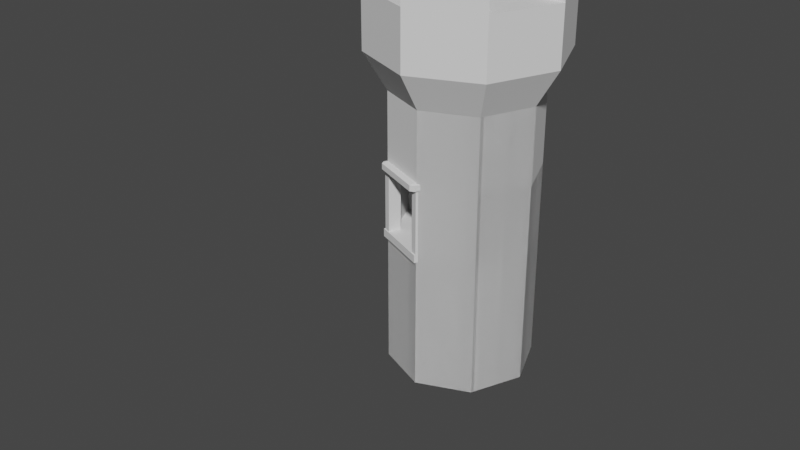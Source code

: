 # Source: ThickTower90DegreeWalkway.blend  (saved by Blender 2.80.75; exported with 4.5.12 LTS)
import bpy
from mathutils import Matrix  # noqa: F401  (used for matrix-valued properties, if any)

bpy.ops.wm.read_factory_settings(use_empty=True)
scene = bpy.context.scene
scene.name = 'Scene'

# ---- collections
col_collection = bpy.data.collections.new('Collection'); scene.collection.children.link(col_collection)

# ---- world
world_world = bpy.data.worlds.new('World'); scene.world = world_world
world_world.use_nodes = True; world_world.node_tree.nodes.clear()
_N = world_world.node_tree.nodes; _L = world_world.node_tree.links
n0 = _N.new('ShaderNodeOutputWorld'); n0.name = 'World Output'; n0.location = (300, 300)
n1 = _N.new('ShaderNodeBackground'); n1.name = 'Background'; n1.location = (10, 300)
n1.inputs[0].default_value = (0.05088, 0.05088, 0.05088, 1.0)
_L.new(n1.outputs[0], n0.inputs[0])
n0.is_active_output = True
world_world.color = (0.05088, 0.05088, 0.05088)
world_world.use_sun_shadow = False
world_world.sun_shadow_jitter_overblur = 0.0

# ---- meshes
me_cylinder = bpy.data.meshes.new('Cylinder')
me_cylinder.from_pydata([(0.0, 1.0, 0.3649), (0.0, 1.0, 11.96), (0.7071, 0.7071, 0.3649), (0.7071, 0.7071, 11.96), (1.0, -4.371e-08, 0.3649), (1.0, -4.371e-08, 11.96), (0.7071, -0.7071, 0.3649), (0.7071, -0.7071, 11.96), (-8.742e-08, -1.0, 0.3649), (-8.742e-08, -1.0, 11.96), (-0.7071, -0.7071, 0.3649), (-0.7071, -0.7071, 11.96), (-1.0, 1.192e-08, 0.3649), (-1.0, 1.192e-08, 11.96), (-0.7071, 0.7071, 0.3649), (-0.7071, 0.7071, 11.96), (0.9237, 0.9237, 13.5), (1.825e-08, 1.306, 13.5), (1.306, -6.014e-08, 13.5), (0.9237, -0.9237, 13.5), (-9.594e-08, -1.306, 13.5), (-0.9237, -0.9237, 13.5), (-1.306, 1.253e-08, 13.5), (-0.9237, 0.9237, 13.5), (0.9237, 0.9237, 15.89), (1.825e-08, 1.306, 15.89), (1.306, -6.014e-08, 15.89), (0.9237, -0.9237, 15.89), (-9.594e-08, -1.306, 15.89), (-0.9237, -0.9237, 15.89), (-1.306, 1.253e-08, 15.89), (-0.9237, 0.9237, 15.89), (0.7158, 0.7158, 15.89), (5.207e-09, 1.012, 15.89), (1.012, -4.661e-08, 15.89), (0.7158, -0.7158, 15.89), (-8.33e-08, -1.012, 15.89), (-0.7158, -0.7158, 15.89), (-1.012, 9.715e-09, 15.89), (-0.7158, 0.7158, 15.89), (0.7158, 0.7158, 15.44), (5.207e-09, 1.012, 15.44), (1.012, -4.661e-08, 15.44), (0.7158, -0.7158, 15.44), (-8.33e-08, -1.012, 15.44), (-0.7158, -0.7158, 15.44), (-1.012, 9.715e-09, 15.44), (-0.7158, 0.7158, 15.44), (1.306, -6.014e-08, 16.6), (0.9237, 0.9237, 16.6), (-9.594e-08, -1.306, 16.6), (0.9237, -0.9237, 16.6), (-1.306, 1.253e-08, 16.6), (-0.9237, -0.9237, 16.6), (1.825e-08, 1.306, 16.6), (-0.9237, 0.9237, 16.6), (1.012, -4.661e-08, 16.6), (0.7158, 0.7158, 16.6), (-8.33e-08, -1.012, 16.6), (0.7158, -0.7158, 16.6), (-1.012, 9.715e-09, 16.6), (-0.7158, -0.7158, 16.6), (5.207e-09, 1.012, 16.6), (-0.7158, 0.7158, 16.6), (0.0, 1.0, 6.164), (0.7071, 0.7071, 6.164), (1.0, -4.371e-08, 6.164), (0.7071, -0.7071, 6.164), (-8.742e-08, -1.0, 6.164), (-0.7071, -0.7071, 6.164), (-1.0, 1.192e-08, 6.164), (-0.7071, 0.7071, 6.164), (0.0, 1.0, 9.064), (0.7071, 0.7071, 9.064), (1.0, -4.371e-08, 9.064), (0.7071, -0.7071, 9.064), (-8.742e-08, -1.0, 9.064), (-0.7071, -0.7071, 9.064), (-1.0, 1.192e-08, 9.064), (-0.7071, 0.7071, 9.064), (0.265, -0.524, 9.064), (-5.089e-09, 0.9146, 0.3649), (0.5579, 0.1831, 9.064), (0.9146, -4.083e-08, 0.3649), (-0.9988, -0.0004958, 9.064), (0.6467, 0.6467, 0.3649), (-0.7059, 0.7066, 9.064), (0.6467, -0.6467, 0.3649), (0.0, 1.0, 0.3649), (0.7071, 0.7071, 0.3649), (1.0, -4.371e-08, 0.3649), (0.7071, -0.7071, 0.3649), (-8.742e-08, -1.0, 0.3649), (-0.7071, -0.7071, 0.3649), (-1.0, 1.192e-08, 0.3649), (-0.7071, 0.7071, 0.3649), (-8.505e-08, -0.9146, 0.3649), (-0.6467, -0.6467, 0.3649), (-0.9146, 1.006e-08, 0.3649), (-0.6467, 0.6467, 0.3649), (0.265, -0.524, 9.064), (0.5579, 0.1831, 9.064), (-0.9988, -0.0004958, 9.064), (-0.7059, 0.7066, 9.064), (-0.3333, -3.756, 0.4696), (-0.3333, -3.756, -0.4696), (-0.3333, -3.443, -0.4696), (-0.3333, -3.443, 0.4696), (0.3333, -3.266, 1.0), (0.3333, -3.266, -1.0), (0.3333, -3.933, 1.0), (0.3333, -3.933, -1.0), (-0.3333, -3.266, 1.0), (-0.3333, -3.266, -1.0), (-0.3333, -3.933, 1.0), (-0.3333, -3.933, -1.0), (0.3329, -3.443, -0.4696), (0.3329, -3.756, 0.4696), (0.3329, -3.756, -0.4696), (0.3329, -3.443, 0.4696), (-8.505e-08, -0.9146, 6.153), (-0.6467, -0.6467, 6.153), (-8.742e-08, -1.0, 6.153), (-0.7071, -0.7071, 6.153), (-0.6467, -0.6467, 9.814), (-0.9146, 1.006e-08, 9.814), (-0.7071, -0.7071, 9.814), (-1.0, 1.192e-08, 9.814), (-0.9146, 1.006e-08, 6.12), (-0.6467, 0.6467, 6.12), (-1.0, 1.192e-08, 6.12), (-0.7071, 0.7071, 6.12), (0.6467, 0.6467, 11.96), (0.9146, -4.083e-08, 11.96), (1.0, -4.371e-08, 11.96), (-5.089e-09, 0.9146, 11.96), (0.6467, -0.6467, 11.96), (-8.505e-08, -0.9146, 11.96), (0.7071, 0.7071, 11.96), (-0.6467, 0.6467, 11.96), (0.0, 1.0, 11.96), (0.7071, -0.7071, 11.96), (-8.742e-08, -1.0, 11.96), (-0.7071, 0.7071, 11.96), (0.6467, 0.6467, 6.164), (0.9146, -4.083e-08, 6.164), (-0.6467, -0.6467, 6.164), (-0.9146, 1.006e-08, 6.164), (-1.32e-08, 0.9146, 6.164), (-9.316e-08, -0.9146, 6.164), (0.6467, -0.6467, 6.164), (-0.6467, 0.6467, 6.164), (0.6467, 0.6467, 3.472), (0.9146, -4.083e-08, 3.472), (-0.6467, -0.6467, 3.472), (-0.9146, 1.006e-08, 3.472), (-1.32e-08, 0.9146, 3.472), (-9.316e-08, -0.9146, 3.472), (0.6467, -0.6467, 3.472), (-0.6467, 0.6467, 3.472), (-0.7071, 0.7071, 0.3649), (-0.6467, 0.6467, 0.3649), (-0.7071, 0.7071, 11.96), (-0.6467, 0.6467, 11.96), (0.6467, 0.6467, 6.141), (0.9146, -4.083e-08, 6.141), (-0.6467, -0.6467, 6.141), (-0.9146, 1.006e-08, 6.141), (-1.32e-08, 0.9146, 6.141), (-9.316e-08, -0.9146, 6.141), (0.6467, -0.6467, 6.141), (-0.6467, 0.6467, 6.141), (0.6467, 0.6467, 6.141), (0.9146, -4.083e-08, 6.141), (-0.6467, -0.6467, 6.141), (-0.9146, 1.006e-08, 6.141), (-1.32e-08, 0.9146, 6.141), (-9.316e-08, -0.9146, 6.141), (0.6467, -0.6467, 6.141), (-0.6467, 0.6467, 6.141), (-0.7071, 0.7071, 11.96), (-1.0, 1.192e-08, 11.96), (-1.0, 1.192e-08, 9.064), (-0.7071, 0.7071, 9.064), (-0.6373, 0.6782, 11.96), (-0.9302, -0.02892, 11.96), (-0.9302, -0.02892, 9.064), (-0.6373, 0.6782, 9.064), (0.9146, -4.083e-08, 3.577), (0.6467, -0.6467, 3.577), (-0.9146, 1.006e-08, 3.577), (-0.6467, 0.6467, 3.577), (-4.191e-08, 0.9146, 3.577), (-1.219e-07, -0.9146, 3.577), (-0.6467, -0.6467, 3.577), (0.6467, 0.6467, 3.577), (0.6467, 0.6467, 4.97), (0.9146, -4.083e-08, 4.97), (-0.6467, -0.6467, 4.97), (-0.9146, 1.006e-08, 4.97), (-1.294e-08, 0.9146, 4.97), (-9.29e-08, -0.9146, 4.97), (0.6467, -0.6467, 4.97), (-0.6467, 0.6467, 4.97), (-0.584, -0.5981, 8.858), (-0.584, -0.5981, 6.153), (-0.04318, 0.931, 0.4817), (-0.04318, 0.931, 6.194), (0.63, 0.6522, 0.4817), (0.63, 0.6522, 6.194), (0.9088, -0.021, 0.4817), (0.9088, -0.021, 6.194), (0.63, -0.6942, 0.4817), (0.63, -0.6942, 6.194), (-0.04318, -0.973, 0.4817), (-0.04318, -0.973, 6.194), (-0.7163, -0.6942, 0.4817), (-0.7163, -0.6942, 6.194), (-0.9952, -0.021, 0.4817), (-0.9952, -0.021, 6.194), (-0.7163, 0.6522, 0.4817), (-0.7163, 0.6522, 6.194), (-0.6524, -0.7547, 8.858), (-0.6524, -0.7547, 6.153), (-0.6748, -0.5584, 8.858), (-0.6748, -0.5584, 6.153), (-0.7432, -0.715, 8.858), (-0.7432, -0.715, 6.153), (-0.7694, -0.7167, 6.192), (-0.7694, -0.7167, 5.859), (-0.6862, -0.5187, 5.859), (-0.6862, -0.5187, 6.192), (0.0006937, -1.04, 5.859), (0.0006937, -1.04, 6.192), (0.08392, -0.8424, 5.859), (0.08392, -0.8424, 6.192), (-0.7315, -0.7917, 9.094), (-0.7135, -0.7489, 9.14), (-0.7563, -0.7309, 9.094), (-0.7135, -0.7489, 8.807), (-0.7315, -0.7917, 8.854), (-0.7563, -0.7309, 8.854), (-0.6663, -0.6366, 8.807), (-0.7091, -0.6186, 8.854), (-0.6482, -0.5937, 8.854), (-0.6663, -0.6366, 9.14), (-0.6482, -0.5937, 9.094), (-0.7091, -0.6186, 9.094), (0.01382, -1.055, 8.854), (-0.04704, -1.079, 8.854), (-0.02903, -1.037, 8.807), (-0.02903, -1.037, 9.14), (-0.04704, -1.079, 9.094), (0.01382, -1.055, 9.094), (0.01817, -0.9243, 8.807), (0.03618, -0.8814, 8.854), (0.06103, -0.9423, 8.854), (0.06103, -0.9423, 9.094), (0.03618, -0.8814, 9.094), (0.01817, -0.9243, 9.14), (0.0751, -0.8654, 8.825), (0.0751, -0.8654, 6.121), (0.006704, -1.022, 8.825), (0.006704, -1.022, 6.121), (-0.01565, -0.8258, 8.825), (-0.01565, -0.8258, 6.121), (-0.08405, -0.9824, 8.825), (-0.08405, -0.9824, 6.121), (-0.5953, 0.5843, 8.856), (-0.5953, 0.5843, 6.151), (-0.7518, 0.6529, 8.856), (-0.7518, 0.6529, 6.151), (-0.5556, 0.675, 8.856), (-0.5556, 0.675, 6.151), (-0.712, 0.7436, 8.856), (-0.712, 0.7436, 6.151), (-0.7137, 0.7699, 6.191), (-0.7137, 0.7699, 5.857), (-0.5158, 0.6863, 5.857), (-0.5158, 0.6863, 6.191), (-1.039, 0.0002872, 5.857), (-1.039, 0.0002872, 6.191), (-0.8408, -0.08326, 5.857), (-0.8408, -0.08326, 6.191), (-0.7888, 0.732, 9.092), (-0.746, 0.714, 9.138), (-0.7279, 0.7568, 9.092), (-0.746, 0.714, 8.805), (-0.7888, 0.732, 8.852), (-0.7279, 0.7568, 8.852), (-0.6338, 0.6666, 8.805), (-0.6157, 0.7094, 8.852), (-0.5909, 0.6485, 8.852), (-0.6338, 0.6666, 9.138), (-0.5909, 0.6485, 9.092), (-0.6157, 0.7094, 9.092), (-1.053, -0.01282, 8.852), (-1.078, 0.04809, 8.852), (-1.035, 0.03001, 8.805), (-1.035, 0.03001, 9.138), (-1.078, 0.04809, 9.092), (-1.053, -0.01282, 9.092), (-0.9225, -0.01738, 8.805), (-0.8797, -0.03546, 8.852), (-0.9406, -0.0602, 8.852), (-0.9406, -0.0602, 9.092), (-0.8797, -0.03546, 9.092), (-0.9225, -0.01738, 9.138), (-0.8638, -0.07441, 8.824), (-0.8638, -0.07441, 6.119), (-1.02, -0.005753, 8.824), (-1.02, -0.005753, 6.119), (-0.824, 0.01628, 8.824), (-0.824, 0.01628, 6.119), (-0.9805, 0.08493, 8.824), (-0.9805, 0.08493, 6.119), (0.04133, 0.9737, 8.806), (0.04133, 0.9737, 14.52), (0.7145, 0.6949, 8.806), (0.7145, 0.6949, 14.52), (0.9933, 0.02171, 8.806), (0.9933, 0.02171, 14.52), (0.7145, -0.6515, 8.806), (0.7145, -0.6515, 14.52), (0.04133, -0.9303, 8.806), (0.04133, -0.9303, 14.52), (-0.6318, -0.6515, 8.806), (-0.6318, -0.6515, 14.52), (-0.9107, 0.02171, 8.806), (-0.9107, 0.02171, 14.52), (-0.6318, 0.6949, 8.806), (-0.6318, 0.6949, 14.52)], [(80, 100), (82, 101)], [(72, 1, 3, 73), (73, 3, 5, 74), (74, 5, 7, 75), (75, 7, 9, 76), (76, 9, 11, 77), (77, 11, 13, 78), (7, 5, 18, 19), (78, 13, 181, 182), (79, 15, 1, 72), (2, 4, 90, 89), (23, 22, 30, 31), (13, 11, 21, 22), (9, 7, 19, 20), (15, 13, 22, 23), (5, 3, 16, 18), (11, 9, 20, 21), (1, 15, 23, 17), (3, 1, 17, 16), (27, 35, 59, 51), (21, 20, 28, 29), (19, 18, 26, 27), (16, 17, 25, 24), (17, 23, 31, 25), (22, 21, 29, 30), (20, 19, 27, 28), (18, 16, 24, 26), (33, 39, 47, 41), (33, 25, 54, 62), (31, 30, 38, 39), (29, 28, 36, 37), (27, 26, 34, 35), (24, 25, 33, 32), (26, 24, 49, 48), (39, 33, 62, 63), (40, 41, 47, 46, 45, 44, 43, 42), (38, 37, 45, 46), (36, 35, 43, 44), (34, 32, 40, 42), (39, 38, 46, 47), (37, 36, 44, 45), (35, 34, 42, 43), (32, 33, 41, 40), (50, 51, 59, 58), (48, 49, 57, 56), (54, 55, 63, 62), (52, 53, 61, 60), (32, 34, 56, 57), (36, 28, 50, 58), (28, 27, 51, 50), (24, 32, 57, 49), (35, 36, 58, 59), (34, 26, 48, 56), (30, 29, 53, 52), (38, 30, 52, 60), (37, 38, 60, 61), (31, 39, 63, 55), (25, 31, 55, 54), (29, 37, 61, 53), (14, 71, 64, 0), (12, 70, 71, 14), (10, 69, 70, 12), (8, 68, 69, 10), (6, 67, 68, 8), (4, 66, 67, 6), (2, 65, 66, 4), (0, 64, 65, 2), (71, 79, 72, 64), (87, 83, 133, 136), (69, 77, 78, 70), (67, 75, 76, 68), (66, 74, 75, 67), (65, 73, 74, 66), (64, 72, 73, 65), (96, 92, 122, 120), (97, 98, 147, 146), (139, 99, 161, 163), (85, 81, 135, 132), (94, 95, 131, 130), (90, 91, 141, 134), (8, 10, 93, 92), (14, 0, 88, 95), (0, 2, 89, 88), (4, 6, 91, 90), (10, 12, 94, 93), (6, 8, 92, 91), (12, 14, 95, 94), (98, 97, 124, 125), (92, 96, 137, 142), (86, 84, 102, 103), (168, 164, 172, 176), (167, 171, 179, 175), (174, 175, 190, 194), (164, 165, 173, 172), (170, 169, 177, 178), (165, 170, 178, 173), (169, 166, 174, 177), (171, 168, 176, 179), (122, 123, 121, 120), (97, 96, 120, 121), (92, 93, 123, 122), (93, 97, 121, 123), (126, 127, 125, 124), (94, 98, 125, 127), (97, 93, 126, 124), (93, 94, 127, 126), (130, 131, 129, 128), (98, 94, 130, 128), (99, 98, 128, 129), (95, 99, 129, 131), (143, 140, 135, 139), (140, 138, 132, 135), (134, 141, 136, 133), (138, 134, 133, 132), (141, 142, 137, 136), (83, 85, 132, 133), (81, 99, 139, 135), (91, 92, 142, 141), (88, 89, 138, 140), (95, 88, 140, 143), (96, 87, 136, 137), (89, 90, 134, 138), (147, 151, 159, 155), (83, 87, 150, 145), (96, 97, 146, 149), (85, 83, 145, 144), (98, 99, 151, 147), (99, 81, 148, 151), (87, 96, 149, 150), (81, 85, 144, 148), (157, 154, 166, 169), (150, 149, 157, 158), (148, 144, 152, 156), (144, 145, 153, 152), (145, 150, 158, 153), (151, 148, 156, 159), (149, 146, 154, 157), (146, 147, 155, 154), (161, 160, 162, 163), (95, 143, 162, 160), (99, 95, 160, 161), (143, 139, 163, 162), (166, 167, 175, 174), (154, 155, 167, 166), (155, 159, 171, 167), (158, 157, 169, 170), (156, 152, 164, 168), (152, 153, 165, 164), (153, 158, 170, 165), (159, 156, 168, 171), (180, 183, 187, 184), (79, 78, 182, 183), (15, 79, 183, 180), (13, 15, 180, 181), (186, 185, 184, 187), (181, 180, 184, 185), (183, 182, 186, 187), (182, 181, 185, 186), (183, 180, 181, 182), (192, 195, 188, 189, 193, 194, 190, 191), (177, 174, 194, 193), (179, 176, 192, 191), (173, 178, 189, 188), (172, 173, 188, 195), (176, 172, 195, 192), (178, 177, 193, 189), (175, 179, 191, 190), (168, 164, 196, 200), (200, 196, 197, 202, 201, 198, 199, 203), (164, 165, 197, 196), (165, 170, 202, 197), (171, 168, 200, 203), (169, 166, 198, 201), (166, 167, 199, 198), (167, 171, 203, 199), (170, 169, 201, 202), (206, 207, 209, 208), (241, 238, 247, 243), (208, 209, 211, 210), (244, 246, 258, 255), (210, 211, 213, 212), (259, 245, 237, 251), (212, 213, 215, 214), (227, 226, 224, 225), (214, 215, 217, 216), (256, 257, 253, 248), (216, 217, 219, 218), (209, 207, 221, 219, 217, 215, 213, 211), (242, 254, 250, 239), (218, 219, 221, 220), (220, 221, 207, 206), (206, 208, 210, 212, 214, 216, 218, 220), (235, 231, 228, 233), (230, 234, 232, 229), (232, 233, 228, 229), (234, 235, 233, 232), (230, 231, 235, 234), (229, 228, 231, 230), (236, 237, 238), (239, 240, 241), (242, 243, 244), (245, 246, 247), (248, 249, 250), (251, 252, 253), (254, 255, 256), (257, 258, 259), (250, 254, 256, 248), (257, 256, 255, 258), (245, 259, 258, 246), (254, 242, 244, 255), (251, 237, 236, 252), (246, 244, 243, 247), (239, 250, 249, 240), (237, 245, 247, 238), (252, 249, 248, 253), (240, 236, 238, 241), (259, 251, 253, 257), (242, 239, 241, 243), (249, 252, 236, 240), (225, 224, 204, 205), (205, 204, 222, 223), (223, 222, 226, 227), (225, 205, 223, 227), (204, 224, 226, 222), (267, 266, 264, 265), (265, 264, 260, 261), (261, 260, 262, 263), (263, 262, 266, 267), (265, 261, 263, 267), (260, 264, 266, 262), (289, 286, 295, 291), (292, 294, 306, 303), (307, 293, 285, 299), (275, 274, 272, 273), (304, 305, 301, 296), (290, 302, 298, 287), (283, 279, 276, 281), (278, 282, 280, 277), (280, 281, 276, 277), (282, 283, 281, 280), (278, 279, 283, 282), (277, 276, 279, 278), (284, 285, 286), (287, 288, 289), (290, 291, 292), (293, 294, 295), (296, 297, 298), (299, 300, 301), (302, 303, 304), (305, 306, 307), (298, 302, 304, 296), (305, 304, 303, 306), (293, 307, 306, 294), (302, 290, 292, 303), (299, 285, 284, 300), (294, 292, 291, 295), (287, 298, 297, 288), (285, 293, 295, 286), (300, 297, 296, 301), (288, 284, 286, 289), (307, 299, 301, 305), (290, 287, 289, 291), (297, 300, 284, 288), (273, 272, 268, 269), (269, 268, 270, 271), (271, 270, 274, 275), (273, 269, 271, 275), (268, 272, 274, 270), (315, 314, 312, 313), (313, 312, 308, 309), (309, 308, 310, 311), (311, 310, 314, 315), (313, 309, 311, 315), (308, 312, 314, 310), (316, 317, 319, 318), (318, 319, 321, 320), (320, 321, 323, 322), (322, 323, 325, 324), (324, 325, 327, 326), (326, 327, 329, 328), (319, 317, 331, 329, 327, 325, 323, 321), (328, 329, 331, 330), (330, 331, 317, 316), (316, 318, 320, 322, 324, 326, 328, 330)])
_uv = me_cylinder.uv_layers.new(name='UVMap')
_uv.uv.foreach_set('vector', [1.0, 0.875, 1.0, 1.0, 0.875, 1.0, 0.875, 0.875, 0.875, 0.875, 0.875, 1.0, 0.75, 1.0, 0.75, 0.875, 0.75, 0.875, 0.75, 1.0, 0.625, 1.0, 0.625, 0.875, 0.625, 0.875, 0.625, 1.0, 0.5, 1.0, 0.5, 0.875, 0.5, 0.875, 0.5, 1.0, 0.375, 1.0, 0.375, 0.875, 0.375, 0.875, 0.375, 1.0, 0.25, 1.0, 0.25, 0.875, 0.625, 1.0, 0.75, 1.0, 0.75, 1.0, 0.625, 1.0, 0.25, 0.875, 0.25, 1.0, 0.25, 1.0, 0.25, 0.875, 0.125, 0.875, 0.125, 1.0, 0.0, 1.0, 0.0, 0.875, 0.875, 0.5, 0.75, 0.5, 0.75, 0.5, 0.875, 0.5, 0.125, 1.0, 0.25, 1.0, 0.25, 1.0, 0.125, 1.0, 0.25, 1.0, 0.375, 1.0, 0.375, 1.0, 0.25, 1.0, 0.5, 1.0, 0.625, 1.0, 0.625, 1.0, 0.5, 1.0, 0.125, 1.0, 0.25, 1.0, 0.25, 1.0, 0.125, 1.0, 0.75, 1.0, 0.875, 1.0, 0.875, 1.0, 0.75, 1.0, 0.375, 1.0, 0.5, 1.0, 0.5, 1.0, 0.375, 1.0, 0.0, 1.0, 0.125, 1.0, 0.125, 1.0, 0.0, 1.0, 0.875, 1.0, 1.0, 1.0, 1.0, 1.0, 0.875, 1.0, 0.625, 1.0, 0.625, 1.0, 0.625, 1.0, 0.625, 1.0, 0.375, 1.0, 0.5, 1.0, 0.5, 1.0, 0.375, 1.0, 0.625, 1.0, 0.75, 1.0, 0.75, 1.0, 0.625, 1.0, 0.875, 1.0, 1.0, 1.0, 1.0, 1.0, 0.875, 1.0, 0.0, 1.0, 0.125, 1.0, 0.125, 1.0, 0.0, 1.0, 0.25, 1.0, 0.375, 1.0, 0.375, 1.0, 0.25, 1.0, 0.5, 1.0, 0.625, 1.0, 0.625, 1.0, 0.5, 1.0, 0.75, 1.0, 0.875, 1.0, 0.875, 1.0, 0.75, 1.0, 0.0, 1.0, 0.125, 1.0, 0.125, 1.0, 0.0, 1.0, 1.0, 1.0, 1.0, 1.0, 1.0, 1.0, 1.0, 1.0, 0.125, 1.0, 0.25, 1.0, 0.25, 1.0, 0.125, 1.0, 0.375, 1.0, 0.5, 1.0, 0.5, 1.0, 0.375, 1.0, 0.625, 1.0, 0.75, 1.0, 0.75, 1.0, 0.625, 1.0, 0.875, 1.0, 1.0, 1.0, 1.0, 1.0, 0.875, 1.0, 0.75, 1.0, 0.875, 1.0, 0.875, 1.0, 0.75, 1.0, 0.125, 1.0, 0.0, 1.0, 0.0, 1.0, 0.125, 1.0, 0.4197, 0.4197, 0.25, 0.49, 0.08029, 0.4197, 0.01, 0.25, 0.08029, 0.08029, 0.25, 0.01, 0.4197, 0.08029, 0.49, 0.25, 0.25, 1.0, 0.375, 1.0, 0.375, 1.0, 0.25, 1.0, 0.5, 1.0, 0.625, 1.0, 0.625, 1.0, 0.5, 1.0, 0.75, 1.0, 0.875, 1.0, 0.875, 1.0, 0.75, 1.0, 0.125, 1.0, 0.25, 1.0, 0.25, 1.0, 0.125, 1.0, 0.375, 1.0, 0.5, 1.0, 0.5, 1.0, 0.375, 1.0, 0.625, 1.0, 0.75, 1.0, 0.75, 1.0, 0.625, 1.0, 0.875, 1.0, 1.0, 1.0, 1.0, 1.0, 0.875, 1.0, 0.5, 1.0, 0.625, 1.0, 0.625, 1.0, 0.5, 1.0, 0.75, 1.0, 0.875, 1.0, 0.875, 1.0, 0.75, 1.0, 0.0, 1.0, 0.125, 1.0, 0.125, 1.0, 0.0, 1.0, 0.25, 1.0, 0.375, 1.0, 0.375, 1.0, 0.25, 1.0, 0.875, 1.0, 0.75, 1.0, 0.75, 1.0, 0.875, 1.0, 0.5, 1.0, 0.5, 1.0, 0.5, 1.0, 0.5, 1.0, 0.5, 1.0, 0.625, 1.0, 0.625, 1.0, 0.5, 1.0, 0.875, 1.0, 0.875, 1.0, 0.875, 1.0, 0.875, 1.0, 0.625, 1.0, 0.5, 1.0, 0.5, 1.0, 0.625, 1.0, 0.75, 1.0, 0.75, 1.0, 0.75, 1.0, 0.75, 1.0, 0.25, 1.0, 0.375, 1.0, 0.375, 1.0, 0.25, 1.0, 0.25, 1.0, 0.25, 1.0, 0.25, 1.0, 0.25, 1.0, 0.375, 1.0, 0.25, 1.0, 0.25, 1.0, 0.375, 1.0, 0.125, 1.0, 0.125, 1.0, 0.125, 1.0, 0.125, 1.0, 0.0, 1.0, 0.125, 1.0, 0.125, 1.0, 0.0, 1.0, 0.375, 1.0, 0.375, 1.0, 0.375, 1.0, 0.375, 1.0, 0.125, 0.5, 0.125, 0.75, 0.0, 0.75, 0.0, 0.5, 0.25, 0.5, 0.25, 0.75, 0.125, 0.75, 0.125, 0.5, 0.375, 0.5, 0.375, 0.75, 0.25, 0.75, 0.25, 0.5, 0.5, 0.5, 0.5, 0.75, 0.375, 0.75, 0.375, 0.5, 0.625, 0.5, 0.625, 0.75, 0.5, 0.75, 0.5, 0.5, 0.75, 0.5, 0.75, 0.75, 0.625, 0.75, 0.625, 0.5, 0.875, 0.5, 0.875, 0.75, 0.75, 0.75, 0.75, 0.5, 1.0, 0.5, 1.0, 0.75, 0.875, 0.75, 0.875, 0.5, 0.125, 0.75, 0.125, 0.875, 0.0, 0.875, 0.0, 0.75, 0.9197, 0.08029, 0.99, 0.25, 0.99, 0.25, 0.9197, 0.08029, 0.375, 0.75, 0.375, 0.875, 0.25, 0.875, 0.25, 0.75, 0.625, 0.75, 0.625, 0.875, 0.5, 0.875, 0.5, 0.75, 0.75, 0.75, 0.75, 0.875, 0.625, 0.875, 0.625, 0.75, 0.875, 0.75, 0.875, 0.875, 0.75, 0.875, 0.75, 0.75, 1.0, 0.75, 1.0, 0.875, 0.875, 0.875, 0.875, 0.75, 0.5, 0.5, 0.5, 0.5, 0.5, 0.5, 0.5, 0.5, 0.5803, 0.08029, 0.51, 0.25, 0.51, 0.25, 0.5803, 0.08029, 0.5803, 0.4197, 0.5803, 0.4197, 0.5803, 0.4197, 0.5803, 0.4197, 0.9197, 0.4197, 0.75, 0.49, 0.75, 0.49, 0.9197, 0.4197, 0.25, 0.5, 0.125, 0.5, 0.125, 0.5, 0.25, 0.5, 0.75, 0.5, 0.625, 0.5, 0.625, 0.5, 0.75, 0.5, 0.5, 0.5, 0.375, 0.5, 0.375, 0.5, 0.5, 0.5, 0.125, 0.5, 0.0, 0.5, 0.0, 0.5, 0.125, 0.5, 1.0, 0.5, 0.875, 0.5, 0.875, 0.5, 1.0, 0.5, 0.75, 0.5, 0.625, 0.5, 0.625, 0.5, 0.75, 0.5, 0.375, 0.5, 0.25, 0.5, 0.25, 0.5, 0.375, 0.5, 0.625, 0.5, 0.5, 0.5, 0.5, 0.5, 0.625, 0.5, 0.25, 0.5, 0.125, 0.5, 0.125, 0.5, 0.25, 0.5, 0.51, 0.25, 0.5803, 0.08029, 0.5803, 0.08029, 0.51, 0.25, 0.5, 0.5, 0.5, 0.5, 0.5, 0.5, 0.5, 0.5, 0.0, 0.0, 0.0, 0.0, 0.0, 0.0, 0.0, 0.0, 0.75, 0.49, 0.9197, 0.4197, 0.9197, 0.4197, 0.75, 0.49, 0.51, 0.25, 0.5803, 0.4197, 0.5803, 0.4197, 0.51, 0.25, 0.5803, 0.08029, 0.51, 0.25, 0.51, 0.25, 0.5803, 0.08029, 0.9197, 0.4197, 0.99, 0.25, 0.99, 0.25, 0.9197, 0.4197, 0.9197, 0.08029, 0.75, 0.01, 0.75, 0.01, 0.9197, 0.08029, 0.99, 0.25, 0.9197, 0.08029, 0.9197, 0.08029, 0.99, 0.25, 0.75, 0.01, 0.5803, 0.08029, 0.5803, 0.08029, 0.75, 0.01, 0.5803, 0.4197, 0.75, 0.49, 0.75, 0.49, 0.5803, 0.4197, 0.5, 0.5, 0.375, 0.5, 0.375, 0.5, 0.5, 0.5, 0.5803, 0.08029, 0.75, 0.01, 0.75, 0.01, 0.5803, 0.08029, 0.5, 0.5, 0.375, 0.5, 0.375, 0.5, 0.5, 0.5, 0.375, 0.5, 0.375, 0.5, 0.375, 0.5, 0.375, 0.5, 0.375, 0.5, 0.25, 0.5, 0.25, 0.5, 0.375, 0.5, 0.25, 0.5, 0.25, 0.5, 0.25, 0.5, 0.25, 0.5, 0.375, 0.5, 0.375, 0.5, 0.375, 0.5, 0.375, 0.5, 0.375, 0.5, 0.25, 0.5, 0.25, 0.5, 0.375, 0.5, 0.25, 0.5, 0.125, 0.5, 0.125, 0.5, 0.25, 0.5, 0.25, 0.5, 0.25, 0.5, 0.25, 0.5, 0.25, 0.5, 0.5803, 0.4197, 0.51, 0.25, 0.51, 0.25, 0.5803, 0.4197, 0.125, 0.5, 0.125, 0.5, 0.125, 0.5, 0.125, 0.5, 0.125, 0.5, 0.0, 0.5, 0.0, 0.5, 0.125, 0.5, 1.0, 0.5, 0.875, 0.5, 0.875, 0.5, 1.0, 0.5, 0.75, 0.5, 0.625, 0.5, 0.625, 0.5, 0.75, 0.5, 0.875, 0.5, 0.75, 0.5, 0.75, 0.5, 0.875, 0.5, 0.625, 0.5, 0.5, 0.5, 0.5, 0.5, 0.625, 0.5, 0.99, 0.25, 0.9197, 0.4197, 0.9197, 0.4197, 0.99, 0.25, 0.75, 0.49, 0.5803, 0.4197, 0.5803, 0.4197, 0.75, 0.49, 0.625, 0.5, 0.5, 0.5, 0.5, 0.5, 0.625, 0.5, 1.0, 0.5, 0.875, 0.5, 0.875, 0.5, 1.0, 0.5, 0.125, 0.5, 0.0, 0.5, 0.0, 0.5, 0.125, 0.5, 0.75, 0.01, 0.9197, 0.08029, 0.9197, 0.08029, 0.75, 0.01, 0.875, 0.5, 0.75, 0.5, 0.75, 0.5, 0.875, 0.5, 0.51, 0.25, 0.5803, 0.4197, 0.5803, 0.4197, 0.51, 0.25, 0.99, 0.25, 0.9197, 0.08029, 0.9197, 0.08029, 0.99, 0.25, 0.75, 0.01, 0.5803, 0.08029, 0.5803, 0.08029, 0.75, 0.01, 0.9197, 0.4197, 0.99, 0.25, 0.99, 0.25, 0.9197, 0.4197, 0.51, 0.25, 0.5803, 0.4197, 0.5803, 0.4197, 0.51, 0.25, 0.5803, 0.4197, 0.75, 0.49, 0.75, 0.49, 0.5803, 0.4197, 0.9197, 0.08029, 0.75, 0.01, 0.75, 0.01, 0.9197, 0.08029, 0.75, 0.49, 0.9197, 0.4197, 0.9197, 0.4197, 0.75, 0.49, 0.75, 0.01, 0.5803, 0.08029, 0.5803, 0.08029, 0.75, 0.01, 0.9197, 0.08029, 0.75, 0.01, 0.75, 0.01, 0.9197, 0.08029, 0.75, 0.49, 0.9197, 0.4197, 0.9197, 0.4197, 0.75, 0.49, 0.9197, 0.4197, 0.99, 0.25, 0.99, 0.25, 0.9197, 0.4197, 0.99, 0.25, 0.9197, 0.08029, 0.9197, 0.08029, 0.99, 0.25, 0.5803, 0.4197, 0.75, 0.49, 0.75, 0.49, 0.5803, 0.4197, 0.75, 0.01, 0.5803, 0.08029, 0.5803, 0.08029, 0.75, 0.01, 0.5803, 0.08029, 0.51, 0.25, 0.51, 0.25, 0.5803, 0.08029, 0.125, 0.5, 0.125, 0.5, 0.125, 0.5, 0.125, 0.5, 0.125, 0.5, 0.125, 0.5, 0.125, 0.5, 0.125, 0.5, 0.125, 0.5, 0.125, 0.5, 0.125, 0.5, 0.125, 0.5, 0.125, 0.5, 0.125, 0.5, 0.125, 0.5, 0.125, 0.5, 0.5803, 0.08029, 0.51, 0.25, 0.51, 0.25, 0.5803, 0.08029, 0.5803, 0.08029, 0.51, 0.25, 0.51, 0.25, 0.5803, 0.08029, 0.51, 0.25, 0.5803, 0.4197, 0.5803, 0.4197, 0.51, 0.25, 0.9197, 0.08029, 0.75, 0.01, 0.75, 0.01, 0.9197, 0.08029, 0.75, 0.49, 0.9197, 0.4197, 0.9197, 0.4197, 0.75, 0.49, 0.9197, 0.4197, 0.99, 0.25, 0.99, 0.25, 0.9197, 0.4197, 0.99, 0.25, 0.9197, 0.08029, 0.9197, 0.08029, 0.99, 0.25, 0.5803, 0.4197, 0.75, 0.49, 0.75, 0.49, 0.5803, 0.4197, 0.125, 1.0, 0.125, 0.875, 0.125, 0.875, 0.125, 1.0, 0.0, 0.0, 0.0, 0.0, 0.0, 0.0, 0.0, 0.0, 0.125, 1.0, 0.125, 0.875, 0.125, 0.875, 0.125, 1.0, 0.25, 1.0, 0.125, 1.0, 0.125, 1.0, 0.25, 1.0, 0.25, 0.875, 0.25, 1.0, 0.125, 1.0, 0.125, 0.875, 0.25, 1.0, 0.125, 1.0, 0.125, 1.0, 0.25, 1.0, 0.0, 0.0, 0.0, 0.0, 0.0, 0.0, 0.0, 0.0, 0.25, 0.875, 0.25, 1.0, 0.25, 1.0, 0.25, 0.875, 0.0, 0.0, 0.0, 0.0, 0.0, 0.0, 0.0, 0.0, 0.75, 0.49, 0.9197, 0.4197, 0.99, 0.25, 0.9197, 0.08029, 0.75, 0.01, 0.5803, 0.08029, 0.51, 0.25, 0.5803, 0.4197, 0.75, 0.01, 0.5803, 0.08029, 0.5803, 0.08029, 0.75, 0.01, 0.5803, 0.4197, 0.75, 0.49, 0.75, 0.49, 0.5803, 0.4197, 0.99, 0.25, 0.9197, 0.08029, 0.9197, 0.08029, 0.99, 0.25, 0.9197, 0.4197, 0.99, 0.25, 0.99, 0.25, 0.9197, 0.4197, 0.75, 0.49, 0.9197, 0.4197, 0.9197, 0.4197, 0.75, 0.49, 0.9197, 0.08029, 0.75, 0.01, 0.75, 0.01, 0.9197, 0.08029, 0.51, 0.25, 0.5803, 0.4197, 0.5803, 0.4197, 0.51, 0.25, 0.75, 0.49, 0.9197, 0.4197, 0.9197, 0.4197, 0.75, 0.49, 0.0, 0.0, 0.0, 0.0, 0.0, 0.0, 0.0, 0.0, 0.0, 0.0, 0.0, 0.0, 0.0, 0.0, 0.0, 0.0, 0.9197, 0.4197, 0.99, 0.25, 0.99, 0.25, 0.9197, 0.4197, 0.99, 0.25, 0.9197, 0.08029, 0.9197, 0.08029, 0.99, 0.25, 0.5803, 0.4197, 0.75, 0.49, 0.75, 0.49, 0.5803, 0.4197, 0.75, 0.01, 0.5803, 0.08029, 0.5803, 0.08029, 0.75, 0.01, 0.5803, 0.08029, 0.51, 0.25, 0.51, 0.25, 0.5803, 0.08029, 0.51, 0.25, 0.5803, 0.4197, 0.5803, 0.4197, 0.51, 0.25, 0.9197, 0.08029, 0.75, 0.01, 0.75, 0.01, 0.9197, 0.08029, 1.0, 0.5, 1.0, 1.0, 0.875, 1.0, 0.875, 0.5, 0.6599, 0.5541, 0.8401, 0.5541, 0.8401, 0.6959, 0.6599, 0.6959, 0.875, 0.5, 0.875, 1.0, 0.75, 1.0, 0.75, 0.5, 0.1599, 0.5139, 0.3401, 0.5139, 0.3401, 0.7361, 0.1599, 0.7361, 0.75, 0.5, 0.75, 1.0, 0.625, 1.0, 0.625, 0.5, 0.3889, 0.05411, 0.6111, 0.05411, 0.6111, 0.1959, 0.3889, 0.1959, 0.625, 0.5, 0.625, 1.0, 0.5, 1.0, 0.5, 0.5, 0.375, 0.0, 0.625, 0.0, 0.625, 0.25, 0.375, 0.25, 0.5, 0.5, 0.5, 1.0, 0.375, 1.0, 0.375, 0.5, 0.4099, 0.8041, 0.5901, 0.8041, 0.5901, 0.9459, 0.4099, 0.9459, 0.375, 0.5, 0.375, 1.0, 0.25, 1.0, 0.25, 0.5, 0.4197, 0.4197, 0.25, 0.49, 0.08029, 0.4197, 0.01, 0.25, 0.08029, 0.08029, 0.25, 0.01, 0.4197, 0.08029, 0.49, 0.25, 0.3889, 0.3041, 0.6111, 0.3041, 0.6111, 0.4459, 0.3889, 0.4459, 0.25, 0.5, 0.25, 1.0, 0.125, 1.0, 0.125, 0.5, 0.125, 0.5, 0.125, 1.0, 0.0, 1.0, 0.0, 0.5, 0.75, 0.49, 0.9197, 0.4197, 0.99, 0.25, 0.9197, 0.08029, 0.75, 0.01, 0.5803, 0.08029, 0.51, 0.25, 0.5803, 0.4197, 0.375, 0.0, 0.625, 0.0, 0.625, 0.25, 0.375, 0.25, 0.375, 0.25, 0.625, 0.25, 0.625, 0.5, 0.375, 0.5, 0.375, 0.5, 0.625, 0.5, 0.625, 0.75, 0.375, 0.75, 0.375, 0.75, 0.625, 0.75, 0.625, 1.0, 0.375, 1.0, 0.125, 0.5, 0.375, 0.5, 0.375, 0.75, 0.125, 0.75, 0.625, 0.5, 0.875, 0.5, 0.875, 0.75, 0.625, 0.75, 0.5901, 0.7361, 0.625, 0.7361, 0.5901, 0.75, 0.3889, 0.4459, 0.3889, 0.5, 0.375, 0.4459, 0.3889, 0.3041, 0.375, 0.3041, 0.3889, 0.25, 0.6111, 0.05411, 0.6111, 0.0, 0.625, 0.05411, 0.4099, 0.9459, 0.4099, 1.0, 0.375, 0.9459, 0.3889, 0.1959, 0.3889, 0.25, 0.375, 0.1959, 0.6111, 0.3041, 0.6111, 0.25, 0.625, 0.3041, 0.5901, 0.8041, 0.5901, 0.75, 0.625, 0.8041, 0.6111, 0.4459, 0.6111, 0.3041, 0.625, 0.3041, 0.625, 0.4459, 0.5901, 0.8041, 0.4099, 0.8041, 0.4099, 0.75, 0.5901, 0.75, 0.6111, 0.05411, 0.3889, 0.05411, 0.3889, 0.0, 0.6111, 0.0, 0.6111, 0.3041, 0.3889, 0.3041, 0.3889, 0.25, 0.6111, 0.25, 0.3889, 0.1959, 0.6111, 0.1959, 0.6111, 0.25, 0.3889, 0.25, 0.3401, 0.5139, 0.1599, 0.5139, 0.1599, 0.5, 0.3401, 0.5, 0.3889, 0.4459, 0.6111, 0.4459, 0.6111, 0.5, 0.3889, 0.5, 0.6111, 0.1959, 0.6111, 0.05411, 0.625, 0.05411, 0.625, 0.1959, 0.5901, 0.5139, 0.4099, 0.5139, 0.4099, 0.5, 0.5901, 0.5, 0.4099, 0.7361, 0.5901, 0.7361, 0.5901, 0.75, 0.4099, 0.75, 0.3889, 0.05411, 0.3889, 0.1959, 0.375, 0.1959, 0.375, 0.05411, 0.3889, 0.3041, 0.3889, 0.4459, 0.375, 0.4459, 0.375, 0.3041, 0.4099, 0.5139, 0.5901, 0.5139, 0.5901, 0.7361, 0.4099, 0.7361, 0.375, 0.25, 0.625, 0.25, 0.625, 0.5, 0.375, 0.5, 0.375, 0.5, 0.625, 0.5, 0.625, 0.75, 0.375, 0.75, 0.375, 0.75, 0.625, 0.75, 0.625, 1.0, 0.375, 1.0, 0.125, 0.5, 0.375, 0.5, 0.375, 0.75, 0.125, 0.75, 0.625, 0.5, 0.875, 0.5, 0.875, 0.75, 0.625, 0.75, 0.375, 0.0, 0.625, 0.0, 0.625, 0.25, 0.375, 0.25, 0.375, 0.25, 0.625, 0.25, 0.625, 0.5, 0.375, 0.5, 0.375, 0.5, 0.625, 0.5, 0.625, 0.75, 0.375, 0.75, 0.375, 0.75, 0.625, 0.75, 0.625, 1.0, 0.375, 1.0, 0.125, 0.5, 0.375, 0.5, 0.375, 0.75, 0.125, 0.75, 0.625, 0.5, 0.875, 0.5, 0.875, 0.75, 0.625, 0.75, 0.6599, 0.5541, 0.8401, 0.5541, 0.8401, 0.6959, 0.6599, 0.6959, 0.1599, 0.5139, 0.3401, 0.5139, 0.3401, 0.7361, 0.1599, 0.7361, 0.3889, 0.05411, 0.6111, 0.05411, 0.6111, 0.1959, 0.3889, 0.1959, 0.375, 0.0, 0.625, 0.0, 0.625, 0.25, 0.375, 0.25, 0.4099, 0.8041, 0.5901, 0.8041, 0.5901, 0.9459, 0.4099, 0.9459, 0.3889, 0.3041, 0.6111, 0.3041, 0.6111, 0.4459, 0.3889, 0.4459, 0.375, 0.0, 0.625, 0.0, 0.625, 0.25, 0.375, 0.25, 0.375, 0.25, 0.625, 0.25, 0.625, 0.5, 0.375, 0.5, 0.375, 0.5, 0.625, 0.5, 0.625, 0.75, 0.375, 0.75, 0.375, 0.75, 0.625, 0.75, 0.625, 1.0, 0.375, 1.0, 0.125, 0.5, 0.375, 0.5, 0.375, 0.75, 0.125, 0.75, 0.625, 0.5, 0.875, 0.5, 0.875, 0.75, 0.625, 0.75, 0.5901, 0.7361, 0.625, 0.7361, 0.5901, 0.75, 0.3889, 0.4459, 0.3889, 0.5, 0.375, 0.4459, 0.3889, 0.3041, 0.375, 0.3041, 0.3889, 0.25, 0.6111, 0.05411, 0.6111, 0.0, 0.625, 0.05411, 0.4099, 0.9459, 0.4099, 1.0, 0.375, 0.9459, 0.3889, 0.1959, 0.3889, 0.25, 0.375, 0.1959, 0.6111, 0.3041, 0.6111, 0.25, 0.625, 0.3041, 0.5901, 0.8041, 0.5901, 0.75, 0.625, 0.8041, 0.6111, 0.4459, 0.6111, 0.3041, 0.625, 0.3041, 0.625, 0.4459, 0.5901, 0.8041, 0.4099, 0.8041, 0.4099, 0.75, 0.5901, 0.75, 0.6111, 0.05411, 0.3889, 0.05411, 0.3889, 0.0, 0.6111, 0.0, 0.6111, 0.3041, 0.3889, 0.3041, 0.3889, 0.25, 0.6111, 0.25, 0.3889, 0.1959, 0.6111, 0.1959, 0.6111, 0.25, 0.3889, 0.25, 0.3401, 0.5139, 0.1599, 0.5139, 0.1599, 0.5, 0.3401, 0.5, 0.3889, 0.4459, 0.6111, 0.4459, 0.6111, 0.5, 0.3889, 0.5, 0.6111, 0.1959, 0.6111, 0.05411, 0.625, 0.05411, 0.625, 0.1959, 0.5901, 0.5139, 0.4099, 0.5139, 0.4099, 0.5, 0.5901, 0.5, 0.4099, 0.7361, 0.5901, 0.7361, 0.5901, 0.75, 0.4099, 0.75, 0.3889, 0.05411, 0.3889, 0.1959, 0.375, 0.1959, 0.375, 0.05411, 0.3889, 0.3041, 0.3889, 0.4459, 0.375, 0.4459, 0.375, 0.3041, 0.4099, 0.5139, 0.5901, 0.5139, 0.5901, 0.7361, 0.4099, 0.7361, 0.375, 0.25, 0.625, 0.25, 0.625, 0.5, 0.375, 0.5, 0.375, 0.5, 0.625, 0.5, 0.625, 0.75, 0.375, 0.75, 0.375, 0.75, 0.625, 0.75, 0.625, 1.0, 0.375, 1.0, 0.125, 0.5, 0.375, 0.5, 0.375, 0.75, 0.125, 0.75, 0.625, 0.5, 0.875, 0.5, 0.875, 0.75, 0.625, 0.75, 0.375, 0.0, 0.625, 0.0, 0.625, 0.25, 0.375, 0.25, 0.375, 0.25, 0.625, 0.25, 0.625, 0.5, 0.375, 0.5, 0.375, 0.5, 0.625, 0.5, 0.625, 0.75, 0.375, 0.75, 0.375, 0.75, 0.625, 0.75, 0.625, 1.0, 0.375, 1.0, 0.125, 0.5, 0.375, 0.5, 0.375, 0.75, 0.125, 0.75, 0.625, 0.5, 0.875, 0.5, 0.875, 0.75, 0.625, 0.75, 1.0, 0.5, 1.0, 1.0, 0.875, 1.0, 0.875, 0.5, 0.875, 0.5, 0.875, 1.0, 0.75, 1.0, 0.75, 0.5, 0.75, 0.5, 0.75, 1.0, 0.625, 1.0, 0.625, 0.5, 0.625, 0.5, 0.625, 1.0, 0.5, 1.0, 0.5, 0.5, 0.5, 0.5, 0.5, 1.0, 0.375, 1.0, 0.375, 0.5, 0.375, 0.5, 0.375, 1.0, 0.25, 1.0, 0.25, 0.5, 0.4197, 0.4197, 0.25, 0.49, 0.08029, 0.4197, 0.01, 0.25, 0.08029, 0.08029, 0.25, 0.01, 0.4197, 0.08029, 0.49, 0.25, 0.25, 0.5, 0.25, 1.0, 0.125, 1.0, 0.125, 0.5, 0.125, 0.5, 0.125, 1.0, 0.0, 1.0, 0.0, 0.5, 0.75, 0.49, 0.9197, 0.4197, 0.99, 0.25, 0.9197, 0.08029, 0.75, 0.01, 0.5803, 0.08029, 0.51, 0.25, 0.5803, 0.4197])
me_cylinder.use_remesh_preserve_volume = False
me_cylinder.use_remesh_preserve_attributes = False
me_cylinder.use_mirror_vertex_groups = False
me_cylinder.update()

# ---- objects
ob_cylinder = bpy.data.objects.new('Cylinder', me_cylinder)

# ---- transforms, parenting, visibility, modifiers, constraints
ob_cylinder.location = (0.0, 0.0, 0.0)
ob_cylinder.scale = (3.0, 3.0, 1.0)
ob_cylinder.lineart.crease_threshold = 0.0

# ---- collection membership
col_collection.objects.link(ob_cylinder)

# ---- scene / render settings (as saved in the file)
scene.frame_start = 1; scene.frame_end = 250; scene.frame_set(1)
scene.render.engine = 'BLENDER_EEVEE_NEXT'
scene.cycles.use_denoising = False
scene.cycles.samples = 128
scene.cycles.sampling_pattern = 'TABULATED_SOBOL'
scene.cycles.use_adaptive_sampling = False
scene.cycles.use_light_tree = False
scene.view_settings.view_transform = 'Filmic'
bpy.context.view_layer.update()

# ---- added for rendering (the .blend has no active camera and no usable light): camera, sun
cam_auto = bpy.data.cameras.new('AutoCamera')
cam_auto.lens = 50.0
cam_auto.sensor_width = 36.0
cam_auto.clip_end = 1000.0
ob_auto_camera = bpy.data.objects.new('AutoCamera', cam_auto)
scene.collection.objects.link(ob_auto_camera)
ob_auto_camera.location = (23.0052, -31.5461, 26.2045)
ob_auto_camera.rotation_euler = (1.09748, -7.21219e-08, 0.694738)
scene.camera = ob_auto_camera
light_auto_sun = bpy.data.lights.new('AutoSun', 'SUN')
light_auto_sun.energy = 3.0
light_auto_sun.angle = 0.0523599
ob_auto_sun = bpy.data.objects.new('AutoSun', light_auto_sun)
scene.collection.objects.link(ob_auto_sun)
ob_auto_sun.rotation_euler = (0.872665, 0.174533, 0.523599)
bpy.context.view_layer.update()
